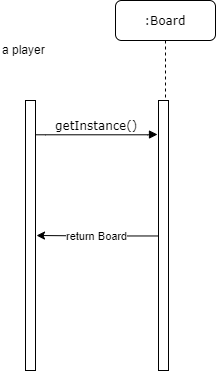

The diagram above was exported from draw.io. Its source (the exported page's mxGraphModel, read from the mxfile embedded in the PNG):
<mxGraphModel dx="920" dy="501" grid="1" gridSize="10" guides="1" tooltips="1" connect="1" arrows="1" fold="1" page="1" pageScale="1" pageWidth="1100" pageHeight="850" background="#ffffff" math="0" shadow="0">
  <root>
    <mxCell id="0" />
    <mxCell id="1" parent="0" />
    <mxCell id="7baba1c4bc27f4b0-2" value=":Board" style="shape=umlLifeline;perimeter=lifelinePerimeter;whiteSpace=wrap;html=1;container=1;collapsible=0;recursiveResize=0;outlineConnect=0;rounded=1;shadow=0;comic=0;labelBackgroundColor=none;strokeColor=#000000;strokeWidth=1;fillColor=#FFFFFF;fontFamily=Verdana;fontSize=12;fontColor=#000000;align=center;" parent="1" vertex="1">
      <mxGeometry x="240" y="80" width="100" height="370" as="geometry" />
    </mxCell>
    <mxCell id="ysJQRmV_egQaSaSCEqeu-1" value="" style="html=1;points=[];perimeter=orthogonalPerimeter;rounded=0;shadow=0;comic=0;labelBackgroundColor=none;strokeColor=#000000;strokeWidth=1;fillColor=#FFFFFF;fontFamily=Verdana;fontSize=12;fontColor=#000000;align=center;" vertex="1" parent="7baba1c4bc27f4b0-2">
      <mxGeometry x="43" y="100" width="10" height="270" as="geometry" />
    </mxCell>
    <mxCell id="7baba1c4bc27f4b0-11" value="getInstance()" style="html=1;verticalAlign=bottom;endArrow=block;entryX=-0.3;entryY=0.146;labelBackgroundColor=none;fontFamily=Verdana;fontSize=12;edgeStyle=elbowEdgeStyle;elbow=vertical;entryDx=0;entryDy=0;entryPerimeter=0;" parent="1" edge="1">
      <mxGeometry relative="1" as="geometry">
        <mxPoint x="160" y="214" as="sourcePoint" />
        <mxPoint x="282" y="214" as="targetPoint" />
      </mxGeometry>
    </mxCell>
    <mxCell id="ysJQRmV_egQaSaSCEqeu-2" value="return Board" style="edgeStyle=orthogonalEdgeStyle;rounded=0;orthogonalLoop=1;jettySize=auto;html=1;" edge="1" parent="1" source="ysJQRmV_egQaSaSCEqeu-1">
      <mxGeometry relative="1" as="geometry">
        <mxPoint x="161" y="315" as="targetPoint" />
      </mxGeometry>
    </mxCell>
    <mxCell id="ysJQRmV_egQaSaSCEqeu-4" value="" style="html=1;points=[];perimeter=orthogonalPerimeter;rounded=0;shadow=0;comic=0;labelBackgroundColor=none;strokeColor=#000000;strokeWidth=1;fillColor=#FFFFFF;fontFamily=Verdana;fontSize=12;fontColor=#000000;align=center;" vertex="1" parent="1">
      <mxGeometry x="150" y="180" width="10" height="270" as="geometry" />
    </mxCell>
    <mxCell id="ysJQRmV_egQaSaSCEqeu-5" value="a player" style="text;html=1;resizable=0;points=[];autosize=1;align=left;verticalAlign=top;spacingTop=-4;" vertex="1" parent="1">
      <mxGeometry x="125" y="120" width="60" height="20" as="geometry" />
    </mxCell>
  </root>
</mxGraphModel>